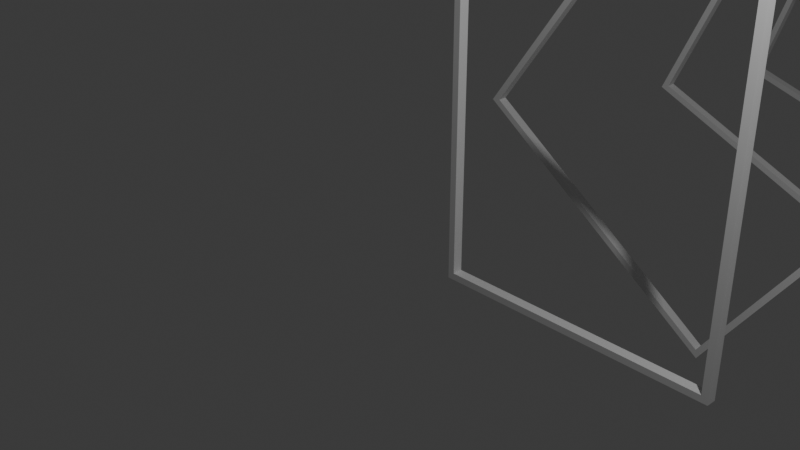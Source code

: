 # Source: untitled.blend  (saved by Blender 4.1.23; exported with 4.5.12 LTS)
import bpy
from mathutils import Matrix  # noqa: F401  (used for matrix-valued properties, if any)

bpy.ops.wm.read_factory_settings(use_empty=True)
scene = bpy.context.scene
scene.name = 'Scene'

# ---- collections
col_collection = bpy.data.collections.new('Collection'); scene.collection.children.link(col_collection)
col_frame_collection = bpy.data.collections.new('Frame_Collection'); scene.collection.children.link(col_frame_collection)

# ---- world
world_world = bpy.data.worlds.new('World'); scene.world = world_world
world_world.use_nodes = True; world_world.node_tree.nodes.clear()
_N = world_world.node_tree.nodes; _L = world_world.node_tree.links
n0 = _N.new('ShaderNodeOutputWorld'); n0.name = 'World Output'; n0.location = (300, 300)
n1 = _N.new('ShaderNodeBackground'); n1.name = 'Background'; n1.location = (10, 300)
n1.inputs[0].default_value = (0.05088, 0.05088, 0.05088, 1.0)
_L.new(n1.outputs[0], n0.inputs[0])
n0.is_active_output = True
world_world.color = (0.05088, 0.05088, 0.05088)
world_world.use_sun_shadow = False
world_world.sun_shadow_jitter_overblur = 0.0

# ---- cameras
cam_camera = bpy.data.cameras.new('Camera')
cam_camera.clip_end = 100.0
cam_camera.ortho_scale = 7.314

# ---- lights
light_light = bpy.data.lights.new('Light', 'POINT')
light_light.transmission_factor = 0.0
light_light.energy = 1000.0
light_light.shadow_soft_size = 0.1
light_light.shadow_maximum_resolution = 0.006
light_light.use_absolute_resolution = True

# ---- meshes
me_frame_01_005 = bpy.data.meshes.new('Frame_01.005')
me_frame_01_005.from_pydata([(-2.1, -0.075, -2.65), (2.1, -0.075, -2.65), (2.1, 0.075, -2.65), (-2.1, 0.075, -2.65), (-2.1, -0.075, -2.55), (-2.1, 0.075, -2.55), (-2.1, -0.075, 2.55), (2.1, -0.075, 2.55), (-2.1, 0.075, 2.55), (-2.1, -0.075, 2.65), (2.1, -0.075, 2.65), (2.1, 0.075, 2.65), (-2.1, 0.075, 2.65), (-2.0, -0.075, -2.55), (-2.0, 0.075, -2.55), (-2.0, -0.075, 2.55), (-2.0, 0.075, 2.55), (2.0, -0.075, -2.55), (2.1, -0.075, -2.55), (2.1, 0.075, -2.55), (2.0, 0.075, -2.55), (2.0, -0.075, 2.55), (2.1, 0.075, 2.55), (2.0, 0.075, 2.55)], [], [(0, 3, 2, 1), (4, 18, 19, 5), (0, 1, 18, 4), (2, 3, 5, 19), (0, 4, 5, 3), (1, 2, 19, 18), (6, 8, 22, 7), (9, 10, 11, 12), (6, 7, 10, 9), (22, 8, 12, 11), (6, 9, 12, 8), (7, 22, 11, 10), (4, 5, 14, 13), (6, 15, 16, 8), (4, 13, 15, 6), (14, 5, 8, 16), (4, 6, 8, 5), (13, 14, 16, 15), (17, 20, 19, 18), (21, 7, 22, 23), (17, 18, 7, 21), (19, 20, 23, 22), (17, 21, 23, 20), (18, 19, 22, 7)])
me_frame_01_005.update()
me_frame_02_005 = bpy.data.meshes.new('Frame_02.005')
me_frame_02_005.from_pydata([(-2.6, -0.075, -3.375), (2.6, -0.075, -3.375), (2.6, 0.075, -3.375), (-2.6, 0.075, -3.375), (-2.6, -0.075, -3.275), (-2.6, 0.075, -3.275), (-2.6, -0.075, 3.275), (2.6, -0.075, 3.275), (-2.6, 0.075, 3.275), (-2.6, -0.075, 3.375), (2.6, -0.075, 3.375), (2.6, 0.075, 3.375), (-2.6, 0.075, 3.375), (-2.5, -0.075, -3.275), (-2.5, 0.075, -3.275), (-2.5, -0.075, 3.275), (-2.5, 0.075, 3.275), (2.5, -0.075, -3.275), (2.6, -0.075, -3.275), (2.6, 0.075, -3.275), (2.5, 0.075, -3.275), (2.5, -0.075, 3.275), (2.6, 0.075, 3.275), (2.5, 0.075, 3.275)], [], [(0, 3, 2, 1), (4, 18, 19, 5), (0, 1, 18, 4), (2, 3, 5, 19), (0, 4, 5, 3), (1, 2, 19, 18), (6, 8, 22, 7), (9, 10, 11, 12), (6, 7, 10, 9), (22, 8, 12, 11), (6, 9, 12, 8), (7, 22, 11, 10), (4, 5, 14, 13), (6, 15, 16, 8), (4, 13, 15, 6), (14, 5, 8, 16), (4, 6, 8, 5), (13, 14, 16, 15), (17, 20, 19, 18), (21, 7, 22, 23), (17, 18, 7, 21), (19, 20, 23, 22), (17, 21, 23, 20), (18, 19, 22, 7)])
me_frame_02_005.update()
me_frame_03_005 = bpy.data.meshes.new('Frame_03.005')
me_frame_03_005.from_pydata([(-2.0, -0.075, -2.505), (2.0, -0.075, -2.505), (2.0, 0.075, -2.505), (-2.0, 0.075, -2.505), (-2.0, -0.075, -2.405), (-2.0, 0.075, -2.405), (-2.0, -0.075, 2.405), (2.0, -0.075, 2.405), (-2.0, 0.075, 2.405), (-2.0, -0.075, 2.505), (2.0, -0.075, 2.505), (2.0, 0.075, 2.505), (-2.0, 0.075, 2.505), (-1.9, -0.075, -2.405), (-1.9, 0.075, -2.405), (-1.9, -0.075, 2.405), (-1.9, 0.075, 2.405), (1.9, -0.075, -2.405), (2.0, -0.075, -2.405), (2.0, 0.075, -2.405), (1.9, 0.075, -2.405), (1.9, -0.075, 2.405), (2.0, 0.075, 2.405), (1.9, 0.075, 2.405)], [], [(0, 3, 2, 1), (4, 18, 19, 5), (0, 1, 18, 4), (2, 3, 5, 19), (0, 4, 5, 3), (1, 2, 19, 18), (6, 8, 22, 7), (9, 10, 11, 12), (6, 7, 10, 9), (22, 8, 12, 11), (6, 9, 12, 8), (7, 22, 11, 10), (4, 5, 14, 13), (6, 15, 16, 8), (4, 13, 15, 6), (14, 5, 8, 16), (4, 6, 8, 5), (13, 14, 16, 15), (17, 20, 19, 18), (21, 7, 22, 23), (17, 18, 7, 21), (19, 20, 23, 22), (17, 21, 23, 20), (18, 19, 22, 7)])
me_frame_03_005.update()
me_frame_04_005 = bpy.data.meshes.new('Frame_04.005')
me_frame_04_005.from_pydata([(-2.1, -0.075, -2.65), (2.1, -0.075, -2.65), (2.1, 0.075, -2.65), (-2.1, 0.075, -2.65), (-2.1, -0.075, -2.55), (-2.1, 0.075, -2.55), (-2.1, -0.075, 2.55), (2.1, -0.075, 2.55), (-2.1, 0.075, 2.55), (-2.1, -0.075, 2.65), (2.1, -0.075, 2.65), (2.1, 0.075, 2.65), (-2.1, 0.075, 2.65), (-2.0, -0.075, -2.55), (-2.0, 0.075, -2.55), (-2.0, -0.075, 2.55), (-2.0, 0.075, 2.55), (2.0, -0.075, -2.55), (2.1, -0.075, -2.55), (2.1, 0.075, -2.55), (2.0, 0.075, -2.55), (2.0, -0.075, 2.55), (2.1, 0.075, 2.55), (2.0, 0.075, 2.55)], [], [(0, 3, 2, 1), (4, 18, 19, 5), (0, 1, 18, 4), (2, 3, 5, 19), (0, 4, 5, 3), (1, 2, 19, 18), (6, 8, 22, 7), (9, 10, 11, 12), (6, 7, 10, 9), (22, 8, 12, 11), (6, 9, 12, 8), (7, 22, 11, 10), (4, 5, 14, 13), (6, 15, 16, 8), (4, 13, 15, 6), (14, 5, 8, 16), (4, 6, 8, 5), (13, 14, 16, 15), (17, 20, 19, 18), (21, 7, 22, 23), (17, 18, 7, 21), (19, 20, 23, 22), (17, 21, 23, 20), (18, 19, 22, 7)])
me_frame_04_005.update()
me_frame_05_005 = bpy.data.meshes.new('Frame_05.005')
me_frame_05_005.from_pydata([(-2.35, -0.075, -3.013), (2.35, -0.075, -3.013), (2.35, 0.075, -3.013), (-2.35, 0.075, -3.013), (-2.35, -0.075, -2.912), (-2.35, 0.075, -2.912), (-2.35, -0.075, 2.912), (2.35, -0.075, 2.912), (-2.35, 0.075, 2.912), (-2.35, -0.075, 3.013), (2.35, -0.075, 3.013), (2.35, 0.075, 3.013), (-2.35, 0.075, 3.013), (-2.25, -0.075, -2.912), (-2.25, 0.075, -2.912), (-2.25, -0.075, 2.912), (-2.25, 0.075, 2.912), (2.25, -0.075, -2.912), (2.35, -0.075, -2.912), (2.35, 0.075, -2.912), (2.25, 0.075, -2.912), (2.25, -0.075, 2.912), (2.35, 0.075, 2.912), (2.25, 0.075, 2.912)], [], [(0, 3, 2, 1), (4, 18, 19, 5), (0, 1, 18, 4), (2, 3, 5, 19), (0, 4, 5, 3), (1, 2, 19, 18), (6, 8, 22, 7), (9, 10, 11, 12), (6, 7, 10, 9), (22, 8, 12, 11), (6, 9, 12, 8), (7, 22, 11, 10), (4, 5, 14, 13), (6, 15, 16, 8), (4, 13, 15, 6), (14, 5, 8, 16), (4, 6, 8, 5), (13, 14, 16, 15), (17, 20, 19, 18), (21, 7, 22, 23), (17, 18, 7, 21), (19, 20, 23, 22), (17, 21, 23, 20), (18, 19, 22, 7)])
me_frame_05_005.update()
me_frame_06_005 = bpy.data.meshes.new('Frame_06.005')
me_frame_06_005.from_pydata([(-2.1, -0.075, -2.65), (2.1, -0.075, -2.65), (2.1, 0.075, -2.65), (-2.1, 0.075, -2.65), (-2.1, -0.075, -2.55), (-2.1, 0.075, -2.55), (-2.1, -0.075, 2.55), (2.1, -0.075, 2.55), (-2.1, 0.075, 2.55), (-2.1, -0.075, 2.65), (2.1, -0.075, 2.65), (2.1, 0.075, 2.65), (-2.1, 0.075, 2.65), (-2.0, -0.075, -2.55), (-2.0, 0.075, -2.55), (-2.0, -0.075, 2.55), (-2.0, 0.075, 2.55), (2.0, -0.075, -2.55), (2.1, -0.075, -2.55), (2.1, 0.075, -2.55), (2.0, 0.075, -2.55), (2.0, -0.075, 2.55), (2.1, 0.075, 2.55), (2.0, 0.075, 2.55)], [], [(0, 3, 2, 1), (4, 18, 19, 5), (0, 1, 18, 4), (2, 3, 5, 19), (0, 4, 5, 3), (1, 2, 19, 18), (6, 8, 22, 7), (9, 10, 11, 12), (6, 7, 10, 9), (22, 8, 12, 11), (6, 9, 12, 8), (7, 22, 11, 10), (4, 5, 14, 13), (6, 15, 16, 8), (4, 13, 15, 6), (14, 5, 8, 16), (4, 6, 8, 5), (13, 14, 16, 15), (17, 20, 19, 18), (21, 7, 22, 23), (17, 18, 7, 21), (19, 20, 23, 22), (17, 21, 23, 20), (18, 19, 22, 7)])
me_frame_06_005.update()
me_frame_07_005 = bpy.data.meshes.new('Frame_07.005')
me_frame_07_005.from_pydata([(-2.8, -0.075, -3.665), (2.8, -0.075, -3.665), (2.8, 0.075, -3.665), (-2.8, 0.075, -3.665), (-2.8, -0.075, -3.565), (-2.8, 0.075, -3.565), (-2.8, -0.075, 3.565), (2.8, -0.075, 3.565), (-2.8, 0.075, 3.565), (-2.8, -0.075, 3.665), (2.8, -0.075, 3.665), (2.8, 0.075, 3.665), (-2.8, 0.075, 3.665), (-2.7, -0.075, -3.565), (-2.7, 0.075, -3.565), (-2.7, -0.075, 3.565), (-2.7, 0.075, 3.565), (2.7, -0.075, -3.565), (2.8, -0.075, -3.565), (2.8, 0.075, -3.565), (2.7, 0.075, -3.565), (2.7, -0.075, 3.565), (2.8, 0.075, 3.565), (2.7, 0.075, 3.565)], [], [(0, 3, 2, 1), (4, 18, 19, 5), (0, 1, 18, 4), (2, 3, 5, 19), (0, 4, 5, 3), (1, 2, 19, 18), (6, 8, 22, 7), (9, 10, 11, 12), (6, 7, 10, 9), (22, 8, 12, 11), (6, 9, 12, 8), (7, 22, 11, 10), (4, 5, 14, 13), (6, 15, 16, 8), (4, 13, 15, 6), (14, 5, 8, 16), (4, 6, 8, 5), (13, 14, 16, 15), (17, 20, 19, 18), (21, 7, 22, 23), (17, 18, 7, 21), (19, 20, 23, 22), (17, 21, 23, 20), (18, 19, 22, 7)])
me_frame_07_005.update()
me_frame_08_005 = bpy.data.meshes.new('Frame_08.005')
me_frame_08_005.from_pydata([(-2.1, -0.075, -2.65), (2.1, -0.075, -2.65), (2.1, 0.075, -2.65), (-2.1, 0.075, -2.65), (-2.1, -0.075, -2.55), (-2.1, 0.075, -2.55), (-2.1, -0.075, 2.55), (2.1, -0.075, 2.55), (-2.1, 0.075, 2.55), (-2.1, -0.075, 2.65), (2.1, -0.075, 2.65), (2.1, 0.075, 2.65), (-2.1, 0.075, 2.65), (-2.0, -0.075, -2.55), (-2.0, 0.075, -2.55), (-2.0, -0.075, 2.55), (-2.0, 0.075, 2.55), (2.0, -0.075, -2.55), (2.1, -0.075, -2.55), (2.1, 0.075, -2.55), (2.0, 0.075, -2.55), (2.0, -0.075, 2.55), (2.1, 0.075, 2.55), (2.0, 0.075, 2.55)], [], [(0, 3, 2, 1), (4, 18, 19, 5), (0, 1, 18, 4), (2, 3, 5, 19), (0, 4, 5, 3), (1, 2, 19, 18), (6, 8, 22, 7), (9, 10, 11, 12), (6, 7, 10, 9), (22, 8, 12, 11), (6, 9, 12, 8), (7, 22, 11, 10), (4, 5, 14, 13), (6, 15, 16, 8), (4, 13, 15, 6), (14, 5, 8, 16), (4, 6, 8, 5), (13, 14, 16, 15), (17, 20, 19, 18), (21, 7, 22, 23), (17, 18, 7, 21), (19, 20, 23, 22), (17, 21, 23, 20), (18, 19, 22, 7)])
me_frame_08_005.update()
me_frame_09_005 = bpy.data.meshes.new('Frame_09.005')
me_frame_09_005.from_pydata([(-2.1, -0.075, -2.65), (2.1, -0.075, -2.65), (2.1, 0.075, -2.65), (-2.1, 0.075, -2.65), (-2.1, -0.075, -2.55), (-2.1, 0.075, -2.55), (-2.1, -0.075, 2.55), (2.1, -0.075, 2.55), (-2.1, 0.075, 2.55), (-2.1, -0.075, 2.65), (2.1, -0.075, 2.65), (2.1, 0.075, 2.65), (-2.1, 0.075, 2.65), (-2.0, -0.075, -2.55), (-2.0, 0.075, -2.55), (-2.0, -0.075, 2.55), (-2.0, 0.075, 2.55), (2.0, -0.075, -2.55), (2.1, -0.075, -2.55), (2.1, 0.075, -2.55), (2.0, 0.075, -2.55), (2.0, -0.075, 2.55), (2.1, 0.075, 2.55), (2.0, 0.075, 2.55)], [], [(0, 3, 2, 1), (4, 18, 19, 5), (0, 1, 18, 4), (2, 3, 5, 19), (0, 4, 5, 3), (1, 2, 19, 18), (6, 8, 22, 7), (9, 10, 11, 12), (6, 7, 10, 9), (22, 8, 12, 11), (6, 9, 12, 8), (7, 22, 11, 10), (4, 5, 14, 13), (6, 15, 16, 8), (4, 13, 15, 6), (14, 5, 8, 16), (4, 6, 8, 5), (13, 14, 16, 15), (17, 20, 19, 18), (21, 7, 22, 23), (17, 18, 7, 21), (19, 20, 23, 22), (17, 21, 23, 20), (18, 19, 22, 7)])
me_frame_09_005.update()
me_frame_10_005 = bpy.data.meshes.new('Frame_10.005')
me_frame_10_005.from_pydata([(-2.8, -0.075, -3.665), (2.8, -0.075, -3.665), (2.8, 0.075, -3.665), (-2.8, 0.075, -3.665), (-2.8, -0.075, -3.565), (-2.8, 0.075, -3.565), (-2.8, -0.075, 3.565), (2.8, -0.075, 3.565), (-2.8, 0.075, 3.565), (-2.8, -0.075, 3.665), (2.8, -0.075, 3.665), (2.8, 0.075, 3.665), (-2.8, 0.075, 3.665), (-2.7, -0.075, -3.565), (-2.7, 0.075, -3.565), (-2.7, -0.075, 3.565), (-2.7, 0.075, 3.565), (2.7, -0.075, -3.565), (2.8, -0.075, -3.565), (2.8, 0.075, -3.565), (2.7, 0.075, -3.565), (2.7, -0.075, 3.565), (2.8, 0.075, 3.565), (2.7, 0.075, 3.565)], [], [(0, 3, 2, 1), (4, 18, 19, 5), (0, 1, 18, 4), (2, 3, 5, 19), (0, 4, 5, 3), (1, 2, 19, 18), (6, 8, 22, 7), (9, 10, 11, 12), (6, 7, 10, 9), (22, 8, 12, 11), (6, 9, 12, 8), (7, 22, 11, 10), (4, 5, 14, 13), (6, 15, 16, 8), (4, 13, 15, 6), (14, 5, 8, 16), (4, 6, 8, 5), (13, 14, 16, 15), (17, 20, 19, 18), (21, 7, 22, 23), (17, 18, 7, 21), (19, 20, 23, 22), (17, 21, 23, 20), (18, 19, 22, 7)])
me_frame_10_005.update()
me_frame_11_005 = bpy.data.meshes.new('Frame_11.005')
me_frame_11_005.from_pydata([(-2.1, -0.075, -2.65), (2.1, -0.075, -2.65), (2.1, 0.075, -2.65), (-2.1, 0.075, -2.65), (-2.1, -0.075, -2.55), (-2.1, 0.075, -2.55), (-2.1, -0.075, 2.55), (2.1, -0.075, 2.55), (-2.1, 0.075, 2.55), (-2.1, -0.075, 2.65), (2.1, -0.075, 2.65), (2.1, 0.075, 2.65), (-2.1, 0.075, 2.65), (-2.0, -0.075, -2.55), (-2.0, 0.075, -2.55), (-2.0, -0.075, 2.55), (-2.0, 0.075, 2.55), (2.0, -0.075, -2.55), (2.1, -0.075, -2.55), (2.1, 0.075, -2.55), (2.0, 0.075, -2.55), (2.0, -0.075, 2.55), (2.1, 0.075, 2.55), (2.0, 0.075, 2.55)], [], [(0, 3, 2, 1), (4, 18, 19, 5), (0, 1, 18, 4), (2, 3, 5, 19), (0, 4, 5, 3), (1, 2, 19, 18), (6, 8, 22, 7), (9, 10, 11, 12), (6, 7, 10, 9), (22, 8, 12, 11), (6, 9, 12, 8), (7, 22, 11, 10), (4, 5, 14, 13), (6, 15, 16, 8), (4, 13, 15, 6), (14, 5, 8, 16), (4, 6, 8, 5), (13, 14, 16, 15), (17, 20, 19, 18), (21, 7, 22, 23), (17, 18, 7, 21), (19, 20, 23, 22), (17, 21, 23, 20), (18, 19, 22, 7)])
me_frame_11_005.update()
me_frame_12_005 = bpy.data.meshes.new('Frame_12.005')
me_frame_12_005.from_pydata([(-2.1, -0.075, -2.65), (2.1, -0.075, -2.65), (2.1, 0.075, -2.65), (-2.1, 0.075, -2.65), (-2.1, -0.075, -2.55), (-2.1, 0.075, -2.55), (-2.1, -0.075, 2.55), (2.1, -0.075, 2.55), (-2.1, 0.075, 2.55), (-2.1, -0.075, 2.65), (2.1, -0.075, 2.65), (2.1, 0.075, 2.65), (-2.1, 0.075, 2.65), (-2.0, -0.075, -2.55), (-2.0, 0.075, -2.55), (-2.0, -0.075, 2.55), (-2.0, 0.075, 2.55), (2.0, -0.075, -2.55), (2.1, -0.075, -2.55), (2.1, 0.075, -2.55), (2.0, 0.075, -2.55), (2.0, -0.075, 2.55), (2.1, 0.075, 2.55), (2.0, 0.075, 2.55)], [], [(0, 3, 2, 1), (4, 18, 19, 5), (0, 1, 18, 4), (2, 3, 5, 19), (0, 4, 5, 3), (1, 2, 19, 18), (6, 8, 22, 7), (9, 10, 11, 12), (6, 7, 10, 9), (22, 8, 12, 11), (6, 9, 12, 8), (7, 22, 11, 10), (4, 5, 14, 13), (6, 15, 16, 8), (4, 13, 15, 6), (14, 5, 8, 16), (4, 6, 8, 5), (13, 14, 16, 15), (17, 20, 19, 18), (21, 7, 22, 23), (17, 18, 7, 21), (19, 20, 23, 22), (17, 21, 23, 20), (18, 19, 22, 7)])
me_frame_12_005.update()
me_frame_13_005 = bpy.data.meshes.new('Frame_13.005')
me_frame_13_005.from_pydata([(-2.05, -0.075, -2.578), (2.05, -0.075, -2.578), (2.05, 0.075, -2.578), (-2.05, 0.075, -2.578), (-2.05, -0.075, -2.477), (-2.05, 0.075, -2.477), (-2.05, -0.075, 2.477), (2.05, -0.075, 2.477), (-2.05, 0.075, 2.477), (-2.05, -0.075, 2.578), (2.05, -0.075, 2.578), (2.05, 0.075, 2.578), (-2.05, 0.075, 2.578), (-1.95, -0.075, -2.477), (-1.95, 0.075, -2.477), (-1.95, -0.075, 2.477), (-1.95, 0.075, 2.477), (1.95, -0.075, -2.477), (2.05, -0.075, -2.477), (2.05, 0.075, -2.477), (1.95, 0.075, -2.477), (1.95, -0.075, 2.477), (2.05, 0.075, 2.477), (1.95, 0.075, 2.477)], [], [(0, 3, 2, 1), (4, 18, 19, 5), (0, 1, 18, 4), (2, 3, 5, 19), (0, 4, 5, 3), (1, 2, 19, 18), (6, 8, 22, 7), (9, 10, 11, 12), (6, 7, 10, 9), (22, 8, 12, 11), (6, 9, 12, 8), (7, 22, 11, 10), (4, 5, 14, 13), (6, 15, 16, 8), (4, 13, 15, 6), (14, 5, 8, 16), (4, 6, 8, 5), (13, 14, 16, 15), (17, 20, 19, 18), (21, 7, 22, 23), (17, 18, 7, 21), (19, 20, 23, 22), (17, 21, 23, 20), (18, 19, 22, 7)])
me_frame_13_005.update()
me_frame_14_005 = bpy.data.meshes.new('Frame_14.005')
me_frame_14_005.from_pydata([(-2.05, -0.075, -2.578), (2.05, -0.075, -2.578), (2.05, 0.075, -2.578), (-2.05, 0.075, -2.578), (-2.05, -0.075, -2.477), (-2.05, 0.075, -2.477), (-2.05, -0.075, 2.477), (2.05, -0.075, 2.477), (-2.05, 0.075, 2.477), (-2.05, -0.075, 2.578), (2.05, -0.075, 2.578), (2.05, 0.075, 2.578), (-2.05, 0.075, 2.578), (-1.95, -0.075, -2.477), (-1.95, 0.075, -2.477), (-1.95, -0.075, 2.477), (-1.95, 0.075, 2.477), (1.95, -0.075, -2.477), (2.05, -0.075, -2.477), (2.05, 0.075, -2.477), (1.95, 0.075, -2.477), (1.95, -0.075, 2.477), (2.05, 0.075, 2.477), (1.95, 0.075, 2.477)], [], [(0, 3, 2, 1), (4, 18, 19, 5), (0, 1, 18, 4), (2, 3, 5, 19), (0, 4, 5, 3), (1, 2, 19, 18), (6, 8, 22, 7), (9, 10, 11, 12), (6, 7, 10, 9), (22, 8, 12, 11), (6, 9, 12, 8), (7, 22, 11, 10), (4, 5, 14, 13), (6, 15, 16, 8), (4, 13, 15, 6), (14, 5, 8, 16), (4, 6, 8, 5), (13, 14, 16, 15), (17, 20, 19, 18), (21, 7, 22, 23), (17, 18, 7, 21), (19, 20, 23, 22), (17, 21, 23, 20), (18, 19, 22, 7)])
me_frame_14_005.update()

# ---- objects
ob_light = bpy.data.objects.new('Light', light_light)
ob_camera = bpy.data.objects.new('Camera', cam_camera)
ob_frame_01 = bpy.data.objects.new('Frame_01', me_frame_01_005)
ob_frame_02 = bpy.data.objects.new('Frame_02', me_frame_02_005)
ob_frame_03 = bpy.data.objects.new('Frame_03', me_frame_03_005)
ob_frame_04 = bpy.data.objects.new('Frame_04', me_frame_04_005)
ob_frame_05 = bpy.data.objects.new('Frame_05', me_frame_05_005)
ob_frame_06 = bpy.data.objects.new('Frame_06', me_frame_06_005)
ob_frame_07 = bpy.data.objects.new('Frame_07', me_frame_07_005)
ob_frame_08 = bpy.data.objects.new('Frame_08', me_frame_08_005)
ob_frame_09 = bpy.data.objects.new('Frame_09', me_frame_09_005)
ob_frame_10 = bpy.data.objects.new('Frame_10', me_frame_10_005)
ob_frame_11 = bpy.data.objects.new('Frame_11', me_frame_11_005)
ob_frame_12 = bpy.data.objects.new('Frame_12', me_frame_12_005)
ob_frame_13 = bpy.data.objects.new('Frame_13', me_frame_13_005)
ob_frame_14 = bpy.data.objects.new('Frame_14', me_frame_14_005)

# ---- transforms, parenting, visibility, modifiers, constraints
ob_light.location = (4.076, 1.005, 5.904)
ob_light.rotation_euler = (0.6503, 0.05522, 1.866)
ob_light.lock_rotations_4d = False
ob_light.empty_display_type = 'ARROWS'
ob_light.color = (0.0, 0.0, 0.0, 0.0)
ob_light.lineart.crease_threshold = 0.0
ob_camera.location = (7.359, -6.926, 4.958)
ob_camera.rotation_euler = (1.109, 0.0, 0.8149)
ob_camera.lock_rotations_4d = False
ob_camera.empty_display_type = 'ARROWS'
ob_camera.color = (0.0, 0.0, 0.0, 0.0)
ob_camera.display_type = 'WIRE'
ob_camera.lineart.crease_threshold = 0.0
ob_frame_01.location = (0.0, 3.0, 0.0)
ob_frame_02.location = (0.0, 6.0, 0.0)
ob_frame_02.rotation_euler = (0.0, 0.6108, 0.0)
ob_frame_03.location = (0.0, 9.0, 0.0)
ob_frame_03.rotation_euler = (0.0, 0.4189, 0.0)
ob_frame_04.location = (0.0, 12.0, 0.0)
ob_frame_04.rotation_euler = (0.0, 0.3142, 0.0)
ob_frame_05.location = (0.0, 15.0, 0.0)
ob_frame_05.rotation_euler = (0.0, 0.8901, 0.0)
ob_frame_06.location = (0.0, 18.0, 0.0)
ob_frame_07.location = (0.0, 21.0, 0.0)
ob_frame_07.rotation_euler = (0.0, 0.9425, 0.0)
ob_frame_08.location = (0.0, 24.0, 0.0)
ob_frame_09.location = (0.0, 27.0, 0.0)
ob_frame_10.location = (0.0, 30.0, 0.0)
ob_frame_10.rotation_euler = (0.0, 0.9425, 0.0)
ob_frame_11.location = (0.0, 33.0, 0.0)
ob_frame_12.location = (0.0, 36.0, 0.0)
ob_frame_13.location = (0.0, 39.0, 0.0)
ob_frame_13.rotation_euler = (0.0, 0.4189, 0.0)
ob_frame_14.location = (0.0, 42.0, 0.0)
ob_frame_14.rotation_euler = (0.0, 0.4189, 0.0)

# ---- collection membership
col_collection.objects.link(ob_light)
col_collection.objects.link(ob_camera)
col_frame_collection.objects.link(ob_frame_01)
col_frame_collection.objects.link(ob_frame_02)
col_frame_collection.objects.link(ob_frame_03)
col_frame_collection.objects.link(ob_frame_04)
col_frame_collection.objects.link(ob_frame_05)
col_frame_collection.objects.link(ob_frame_06)
col_frame_collection.objects.link(ob_frame_07)
col_frame_collection.objects.link(ob_frame_08)
col_frame_collection.objects.link(ob_frame_09)
col_frame_collection.objects.link(ob_frame_10)
col_frame_collection.objects.link(ob_frame_11)
col_frame_collection.objects.link(ob_frame_12)
col_frame_collection.objects.link(ob_frame_13)
col_frame_collection.objects.link(ob_frame_14)

# ---- scene / render settings (as saved in the file)
scene.camera = ob_camera
scene.frame_start = 1; scene.frame_end = 250; scene.frame_set(1)
scene.render.engine = 'BLENDER_EEVEE_NEXT'
scene.cycles.sampling_pattern = 'TABULATED_SOBOL'
scene.eevee.ray_tracing_options.trace_max_roughness = 0.0
bpy.context.view_layer.update()
